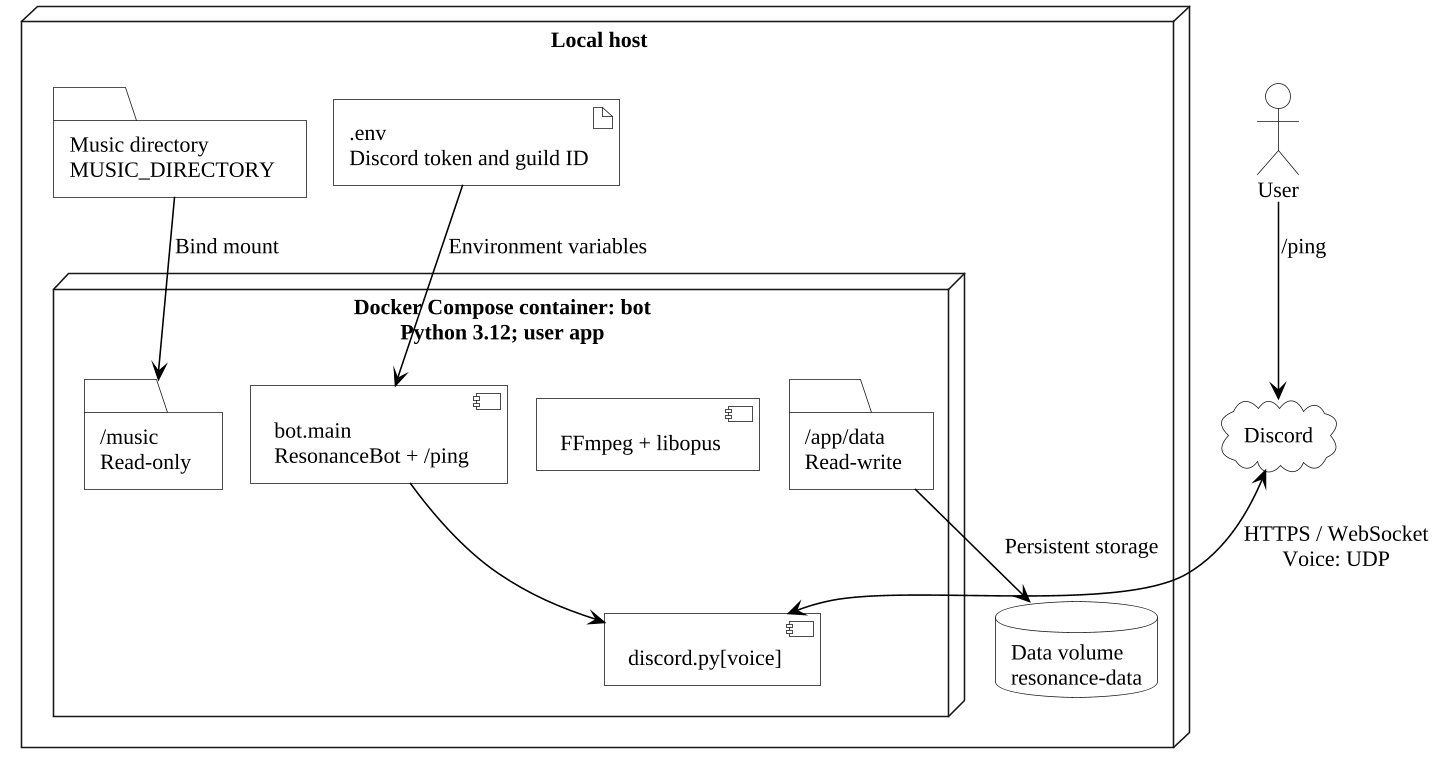

The diagram above was rendered by PlantUML. Its source (embedded in the PNG):
@startuml
!include diagram-style.iuml
!pragma layout smetana
node "Local host" {
  artifact ".env\nDiscord token and guild ID" as env
  folder "Music directory\nMUSIC_DIRECTORY" as music
  database "Data volume\nresonance-data" as data
  node "Docker Compose container: bot\nPython 3.12; user app" {
    component "bot.main\nResonanceBot + /ping" as bot
    component "discord.py[voice]" as discord
    component "FFmpeg + libopus" as audio
    folder "/music\nRead-only" as mount
    folder "/app/data\nRead-write" as storage
  }
}
cloud "Discord" as platform
actor "User" as user
user --> platform : /ping
platform <--> discord : HTTPS / WebSocket\nVoice: UDP
bot --> discord
music --> mount : Bind mount
storage --> data : Persistent storage
env --> bot : Environment variables
@enduml